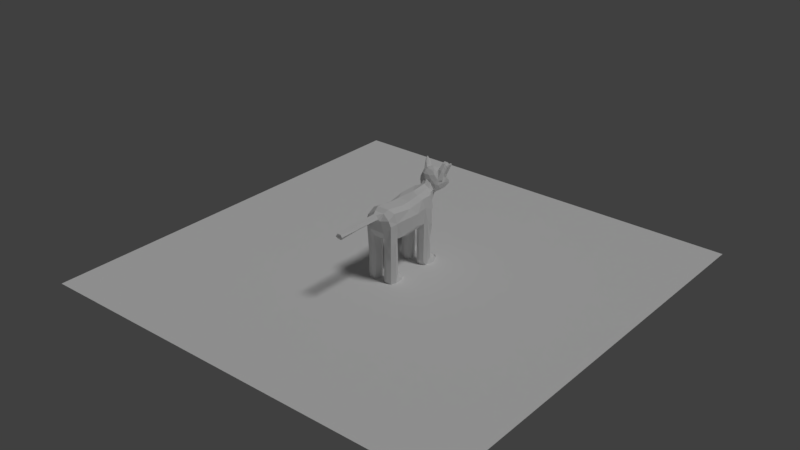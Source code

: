 # Source: cat.blend  (saved by Blender 2.79.0; exported with 4.5.12 LTS)
import bpy
from mathutils import Matrix  # noqa: F401  (used for matrix-valued properties, if any)

bpy.ops.wm.read_factory_settings(use_empty=True)
scene = bpy.context.scene
scene.name = 'Scene'

# ---- collections
col_collection_1 = bpy.data.collections.new('Collection 1'); scene.collection.children.link(col_collection_1)
col_collection_2 = bpy.data.collections.new('Collection 2'); scene.collection.children.link(col_collection_2)
col_collection_2.hide_render = True
col_collection_2.hide_viewport = True

# ---- world
world_world = bpy.data.worlds.new('World'); scene.world = world_world
world_world.color = (0.05088, 0.05088, 0.05088)
world_world.use_sun_shadow = False
world_world.sun_shadow_jitter_overblur = 0.0
world_world.cycles.sampling_method = 'MANUAL'

# ---- lights
light_sun = bpy.data.lights.new('Sun', 'SUN')
light_sun.transmission_factor = 0.0
light_sun.angle = 0.1993
light_sun.energy = 1.0
light_sun.shadow_buffer_clip_start = 0.5
light_sun.shadow_soft_size = 0.1
light_sun.shadow_cascade_max_distance = 1000.0

# ---- meshes
me_plane_001 = bpy.data.meshes.new('Plane.001')
me_plane_001.from_pydata([(-16.0, -16.0, 0.0), (16.0, -16.0, 0.0), (-16.0, 16.0, 0.0), (16.0, 16.0, 0.0)], [], [(0, 1, 3, 2)])
me_plane_001.use_remesh_preserve_volume = False
me_plane_001.use_remesh_preserve_attributes = False
me_plane_001.use_mirror_vertex_groups = False
me_plane_001.update()
me_plane = bpy.data.meshes.new('Plane')
me_plane.from_pydata([(0.04633, 0.092, 0.166), (0.4018, 0.2478, -0.09933), (0.02622, -0.3284, -0.2982), (0.4128, 0.0702, -0.5082), (0.04633, 0.3368, 0.3834), (0.4418, 0.4504, 0.191), (0.04633, 0.4841, 0.5147), (0.4694, 0.53, 0.3173), (0.04633, 0.7385, 0.5897), (0.543, 0.7653, 0.4419), (0.288, 0.092, 0.166), (0.2053, -0.2658, -0.4971), (0.288, 0.3368, 0.3834), (0.288, 0.4841, 0.5147), (0.288, 0.7385, 0.5897)], [], [(10, 11, 3, 1), (10, 12, 4, 0), (12, 13, 6, 4), (13, 14, 8, 6), (7, 9, 14, 13), (5, 7, 13, 12), (1, 5, 12, 10), (0, 2, 11, 10)])
me_plane.use_remesh_preserve_volume = False
me_plane.use_remesh_preserve_attributes = False
me_plane.use_mirror_vertex_groups = False
me_plane.update()
me_sphere = bpy.data.meshes.new('Sphere')
me_sphere.from_pydata([(0.0, 0.9976, 1.042), (0.0, 1.275, 0.8846), (0.0, 1.752, -0.3014), (0.0, 1.096, -0.527), (0.2346, 0.707, 1.125), (0.3652, 0.9181, 1.03), (0.4725, 1.221, 0.7085), (0.4942, 1.447, 0.297), (0.4028, 1.598, -0.3035), (0.2584, 1.423, -0.4729), (0.1096, 1.053, -0.5246), (0.3633, 0.6085, 1.115), (0.6074, 1.115, 0.6865), (0.6528, 1.193, 0.413), (0.6816, 1.465, -0.2466), (0.4792, 1.202, -0.419), (0.1756, 0.9192, -0.5142), (0.4047, 0.4676, 1.112), (0.6112, 0.4565, 1.077), (0.9353, 0.7758, 0.2534), (0.8515, 0.8271, -0.1943), (0.7363, 0.8451, -0.3267), (0.3501, 0.5791, -0.4794), (0.4985, 0.3445, 1.097), (0.8154, 0.1869, 0.8762), (0.9854, 0.3835, 0.3618), (1.026, 0.3804, 0.2329), (0.9353, 0.2689, -0.1791), (0.8124, 0.163, -0.2752), (0.5043, 0.2693, -0.4678), (0.4582, 0.2386, 1.095), (0.6793, 0.1266, 0.8799), (0.873, 0.1173, 0.5313), (0.9353, 0.1139, 0.241), (0.8515, 0.02973, -0.149), (0.7359, -0.028, -0.2039), (0.4688, -0.01816, -0.4109), (0.3625, 0.1668, 1.097), (0.519, -0.001268, 0.929), (0.7228, -0.06868, 0.7648), (0.8116, -0.1484, 0.2623), (0.7141, -0.1516, -0.1073), (0.5785, -0.1494, -0.1317), (0.3595, -0.1402, -0.3817), (0.236, 0.1283, 1.099), (0.3652, -0.03504, 0.9558), (0.4706, -0.2012, 0.7831), (0.5083, -0.3249, 0.3042), (0.4661, -0.255, -0.04217), (0.3619, -0.222, -0.08091), (0.2268, -0.1743, -0.3797), (0.0, 0.1283, 1.1), (0.0, -0.05816, 0.9585), (0.0, -0.2769, 0.7862), (0.0, -0.4005, 0.3256), (0.0, -0.2764, -0.008944), (0.0, -0.1549, -0.2259), (0.0, -0.1819, -0.3748), (0.0, 0.3973, 1.168), (0.0, 0.7451, 1.129), (0.0, 1.523, 0.3565), (0.0004119, 1.512, -0.4662), (0.0, 0.1638, -0.5735), (0.4707, 1.175, 0.8669), (0.7504, 0.9193, 0.7507), (0.1691, 1.286, 0.7248), (0.8427, 1.114, 0.2653), (0.4998, 1.3, 0.4181), (0.1722, 1.378, 0.4315), (0.3892, 1.012, 0.686), (0.4164, 1.115, 0.3891), (0.0551, 1.079, 0.7001), (0.05405, 1.179, 0.3946), (0.5112, 0.9099, 0.661), (0.5584, 0.9886, 0.377), (0.4483, 1.577, 0.05761), (0.8276, 1.343, 0.03531), (0.8934, 0.7852, 0.01561), (0.9807, 0.3038, -0.003863), (0.8934, 0.05874, 0.01764), (0.7622, -0.1553, 0.04899), (0.4901, -0.302, 0.1057), (0.0, -0.3614, 0.133), (0.0, 1.816, 0.1134), (0.903, 0.7893, 0.7179), (0.5139, 0.8106, 1.048), (0.7522, 0.6877, 1.313), (0.8998, 0.4391, 1.181), (1.032, 0.8694, 0.9223), (0.6587, 0.8769, 1.2), (1.002, 0.8969, 1.494), (1.069, 0.7497, 1.409), (1.161, 1.004, 1.258), (0.953, 0.9975, 1.395), (1.147, 1.072, 1.46), (0.9471, 0.7658, 0.4187), (0.4021, 0.7877, 1.042), (0.9538, 0.8583, 0.9406), (0.5994, 0.8835, 1.256), (0.9113, 1.013, 1.463), (1.083, 0.9898, 1.277), (1.261, 1.154, 1.578), (0.9762, 0.7093, 1.055), (0.7608, 0.7229, 1.244), (1.065, 0.8054, 1.299), (0.9698, 0.811, 1.384), (0.9345, 0.659, 0.8907), (0.6533, 0.6746, 1.132), (1.111, 0.8654, 1.433), (0.0, 1.752, 0.05067), (0.1972, 1.678, 0.05968), (0.3173, 1.628, 0.05904), (0.1774, 1.684, -0.3023), (0.2878, 1.488, 0.3008), (0.0, 1.752, -0.1016)], [], [(3, 61, 9, 10), (68, 113, 60), (1, 0, 5, 63), (59, 58, 4), (62, 3, 10), (6, 12, 73, 69), (0, 59, 4, 5), (62, 10, 16), (9, 8, 14, 15), (67, 68, 72, 70), (5, 4, 11, 96), (10, 9, 15, 16), (75, 7, 66, 76), (63, 5, 96, 64), (4, 58, 11), (66, 64, 95, 19), (96, 11, 17, 18), (16, 15, 21, 22), (76, 66, 19, 77), (96, 95, 64), (11, 58, 17), (62, 16, 22), (15, 14, 20, 21), (22, 21, 28, 29), (77, 19, 26, 78), (24, 25, 95), (17, 58, 23), (62, 22, 29), (21, 20, 27, 28), (19, 95, 25, 26), (18, 17, 23, 24), (25, 24, 31, 32), (23, 58, 30), (62, 29, 36), (28, 27, 34, 35), (26, 25, 32, 33), (24, 23, 30, 31), (29, 28, 35, 36), (78, 26, 33, 79), (62, 36, 43), (35, 34, 41, 42), (33, 32, 39, 40), (31, 30, 37, 38), (36, 35, 42, 43), (79, 33, 40, 80), (32, 31, 38, 39), (30, 58, 37), (38, 37, 44, 45), (43, 42, 49, 50), (80, 40, 47, 81), (39, 38, 45, 46), (37, 58, 44), (62, 43, 50), (42, 41, 48, 49), (40, 39, 46, 47), (50, 49, 56, 57), (81, 47, 54, 82), (46, 45, 52, 53), (44, 58, 51), (62, 50, 57), (49, 48, 55, 56), (47, 46, 53, 54), (45, 44, 51, 52), (6, 65, 1, 63), (13, 12, 64, 66), (67, 13, 66, 7), (12, 6, 63, 64), (65, 68, 60, 1), (61, 2, 112), (72, 71, 69, 70), (70, 69, 73, 74), (12, 13, 74, 73), (13, 67, 70, 74), (65, 6, 69, 71), (68, 65, 71, 72), (75, 8, 112, 111), (7, 75, 111, 113), (48, 81, 82, 55), (41, 80, 81, 48), (34, 79, 80, 41), (27, 78, 79, 34), (20, 77, 78, 27), (14, 76, 77, 20), (8, 75, 76, 14), (24, 95, 88, 87), (18, 24, 87, 86), (100, 97, 102, 104), (96, 18, 86, 98), (94, 100, 104, 108), (98, 86, 90, 99), (87, 88, 92, 91), (86, 87, 91, 90), (97, 84, 106, 102), (99, 90, 101), (91, 92, 101), (90, 91, 101), (85, 84, 95, 96), (84, 97, 88, 95), (89, 85, 96, 98), (93, 89, 98, 99), (97, 100, 92, 88), (94, 93, 99, 101), (100, 94, 101, 92), (106, 107, 103, 102), (102, 103, 105, 104), (104, 105, 108), (85, 89, 103, 107), (84, 85, 107, 106), (93, 94, 108, 105), (89, 93, 105, 103), (110, 109, 83), (60, 110, 83), (111, 112, 2, 114), (61, 112, 8, 9), (113, 68, 67, 7), (113, 111, 110, 60), (114, 109, 110, 111)])
me_sphere.use_remesh_preserve_volume = False
me_sphere.use_remesh_preserve_attributes = False
me_sphere.use_mirror_vertex_groups = False
me_sphere.update()
me_sphere_003 = bpy.data.meshes.new('Sphere.003')
me_sphere_003.from_pydata([(0.1579, 1.663, -0.02677), (0.4872, 1.515, -0.04422), (0.5352, 1.463, 0.2435), (0.1925, 1.658, 0.136), (0.5112, 1.489, 0.09966), (0.1752, 1.66, 0.05463), (0.3225, 1.589, -0.0355), (0.3638, 1.561, 0.1898), (0.3465, 1.563, 0.1084)], [], [(2, 4, 8), (3, 7, 5), (5, 8, 0), (5, 7, 8), (7, 2, 8), (8, 6, 0), (8, 4, 6), (4, 1, 6)])
me_sphere_003.use_remesh_preserve_volume = False
me_sphere_003.use_remesh_preserve_attributes = False
me_sphere_003.use_mirror_vertex_groups = False
me_sphere_003.update()
me_cube = bpy.data.meshes.new('Cube')
me_cube.from_pydata([(0.0, -2.366, 0.3692), (1.046, -2.128, 0.062), (1.0, 2.128, -0.1906), (1.028, -2.163, -1.381), (0.8756, -2.051, 0.5872), (1.029, 2.164, -1.381), (0.8756, 2.13, 0.7552), (0.0, 2.061, -1.274), (0.0, 2.548, 1.213), (0.0, -2.105, -1.005), (0.0, -2.097, 0.8207), (0.9463, -1.395, -1.067), (0.9443, 1.4, -1.067), (0.8756, 1.285, 0.76), (0.8756, -1.285, 0.76), (1.0, 1.285, -0.04009), (1.046, -1.285, 0.062), (0.0, 1.285, 1.0), (0.0, -1.285, 1.0), (0.0, 1.285, -1.381), (0.0, -1.285, -1.381), (0.3097, -2.366, 0.3692), (0.3143, 2.549, 1.071), (0.3839, -2.072, -1.005), (0.387, 2.027, -1.274), (0.3225, -2.082, 0.8264), (0.3225, 1.285, 1.0), (0.3225, -1.285, 1.0), (0.3225, 1.285, -1.381), (0.3225, -1.285, -1.381), (0.9497, -2.065, -3.033), (0.9497, -1.348, -3.033), (0.95, 1.347, -3.033), (0.95, 2.066, -3.033), (0.3728, -2.065, -3.033), (0.3724, 2.066, -3.033), (0.3724, 1.347, -3.033), (0.3728, -1.348, -3.033), (0.9121, -2.088, -4.287), (1.127, -1.254, -4.287), (0.9448, 1.407, -4.302), (1.205, 2.217, -4.302), (0.4104, -2.088, -4.287), (0.1215, 2.217, -4.302), (0.3776, 1.407, -4.302), (0.195, -1.254, -4.287), (0.3728, 1.348, -2.207), (0.9497, 1.348, -2.207), (0.9497, 2.065, -2.207), (0.3728, 2.065, -2.207), (0.99, 2.052, -3.868), (0.3325, 2.052, -3.868), (0.9824, 1.304, -3.868), (0.34, 1.304, -3.868), (0.3414, -2.108, -3.868), (0.981, -2.108, -3.868), (0.9421, -1.367, -3.868), (0.3439, -1.37, -3.873), (0.3728, -2.065, -2.207), (0.9497, -2.065, -2.207), (0.9497, -1.348, -2.207), (0.3728, -1.348, -2.207), (0.9215, -0.7247, -4.287), (0.401, -0.7247, -4.287), (0.4274, -0.9126, -3.93), (0.8951, -0.9382, -3.93), (0.9019, 2.809, -4.302), (0.4206, 2.809, -4.302), (0.9486, 2.67, -3.991), (0.2711, 2.67, -3.991), (0.0, 3.076, 1.785), (0.0, 3.875, 0.4417), (0.5387, 3.925, 0.6807), (0.4162, 3.148, 1.623), (0.2114, -4.381, 0.5321), (0.0, -4.381, 0.4247), (0.0, -4.381, 0.8286), (0.1743, -4.381, 0.7805), (0.2114, -5.921, 0.4809), (0.0, -5.921, 0.3735), (0.0, -5.958, 0.7813), (0.1743, -5.958, 0.7331), (1.062, 1.655, -1.381), (0.8756, 1.707, 0.76), (1.0, 1.707, -0.1154), (0.0, 1.925, 1.079), (0.0, 1.707, -1.381), (0.3225, 1.707, -1.381), (0.4908, 1.974, 0.9608), (1.121, 1.707, -3.033), (0.2017, 1.707, -3.033), (1.065, 1.555, -4.302), (0.2578, 1.555, -4.302), (1.122, 1.707, -2.207), (0.2008, 1.707, -2.207), (0.2404, 1.721, -3.868), (1.082, 1.721, -3.868), (1.059, -1.658, -1.381), (0.8756, -1.707, 0.76), (1.046, -1.707, 0.062), (0.0, -1.722, 0.9996), (0.0, -1.715, -1.252), (0.3225, -1.722, 0.9996), (0.3225, -1.715, -1.252), (1.122, -1.707, -3.033), (0.2008, -1.707, -3.033), (1.089, -1.808, -4.287), (0.2337, -1.808, -4.287), (0.2338, -1.691, -3.868), (1.089, -1.691, -3.868), (0.2008, -1.707, -2.207), (1.122, -1.707, -2.207), (0.8296, 2.49, -0.1862), (0.7283, 2.371, 0.9035), (0.6308, -2.185, -1.381), (0.5599, 1.285, 0.944), (0.5599, -1.285, 0.944), (0.674, -2.279, 0.4749), (0.6292, 2.188, -1.381), (0.5599, -2.067, 0.7708), (0.6879, 1.285, -1.269), (0.6879, -1.285, -1.269), (0.6612, -2.167, -3.033), (0.6612, 2.167, -3.033), (0.6612, 1.246, -3.033), (0.6612, -1.246, -3.033), (0.6612, -2.138, -4.287), (0.6612, 2.128, -4.302), (0.6612, 1.346, -4.302), (0.6612, -1.285, -4.287), (0.6612, 2.167, -2.207), (0.6612, 1.246, -2.207), (0.6612, 1.214, -3.868), (0.6612, 2.128, -3.868), (0.6612, -1.285, -3.868), (0.6612, -2.205, -3.868), (0.6612, -1.246, -2.207), (0.6612, -2.167, -2.207), (0.6612, -0.6702, -4.287), (0.6612, -0.831, -3.93), (0.6612, 2.852, -4.302), (0.6612, 2.915, -3.991), (0.6612, 1.707, -4.302), (0.6441, 1.84, 0.9334), (0.6612, -1.707, -4.287), (0.5599, -1.714, 0.9438), (0.271, 2.513, -4.302), (1.054, 2.513, -4.302), (0.3018, 2.361, -3.841), (0.9693, 2.361, -3.841), (0.6612, 2.522, -3.841), (0.6612, 2.49, -4.302), (0.2443, -0.9245, -4.287), (1.078, -0.9391, -4.287), (0.9257, -1.196, -3.93), (0.3967, -1.182, -3.93), (0.6612, -1.044, -3.93), (0.6612, -0.9152, -4.287), (1.015, 2.146, -0.786), (1.014, -2.145, -0.4707), (0.0, -2.388, -0.4356), (0.0, 2.49, -0.7815), (0.9801, 1.343, -0.7107), (0.9811, -1.34, -0.4707), (0.3404, -2.372, -0.4356), (0.5231, 2.473, -0.7815), (1.031, 1.681, -0.7483), (1.03, -1.682, -0.4707), (0.6588, -2.315, -0.4532), (0.7294, 2.339, -0.7837), (0.9336, -0.448, -1.17), (0.9329, 0.4534, -1.17), (0.8622, 0.4144, 0.5794), (0.8622, -0.4144, 0.5794), (1.108, 0.5415, 0.06049), (1.08, -0.5119, 0.008755), (0.0, 0.4083, 0.8024), (0.0, -0.4082, 0.8023), (0.0, 0.4084, -1.468), (0.0, -0.4084, -1.468), (0.3288, 0.4182, -1.495), (0.3289, -0.4181, -1.495), (0.329, 0.418, 0.8295), (0.329, -0.418, 0.8294), (0.5587, 0.4207, 0.7811), (0.5587, -0.4207, 0.781), (0.6867, 0.4209, -1.39), (0.6867, -0.4209, -1.39), (1.062, 0.5418, -0.8639), (1.076, -0.5545, -0.7801), (0.1743, -3.304, 0.7794), (0.205, -3.304, 0.5044), (0.0, -3.304, 0.8247), (0.0, -3.304, 0.397), (0.0, -5.16, 0.3991), (0.0, -5.16, 0.805), (0.1743, -5.16, 0.7568), (0.2114, -5.16, 0.5065), (0.1743, -3.843, 0.7799), (0.0, -3.843, 0.8266), (0.2082, -3.843, 0.5182), (0.0, -3.843, 0.4108), (0.2018, -2.455, 0.4905), (0.0, -2.455, 0.3831), (0.1743, -2.455, 0.7788), (0.0, -2.455, 0.8227), (0.07772, -2.455, 0.3831), (0.1093, -5.921, 0.3735), (0.07304, -3.304, 0.397), (0.08172, -5.16, 0.3991), (0.09053, -3.304, 0.8261), (0.1059, -4.381, 0.8286), (0.1004, -3.843, 0.4108), (0.08325, -4.381, 0.4247), (0.09053, -5.958, 0.7813), (0.09821, -3.843, 0.8274), (0.09053, -5.16, 0.805), (0.09053, -2.455, 0.8248), (0.0, -6.035, 0.5582), (0.2542, -3.843, 0.6149), (0.2523, -3.304, 0.593), (0.2558, -4.381, 0.6516), (0.2558, -5.943, 0.6216), (0.2558, -5.16, 0.5927), (0.2509, -2.455, 0.5977), (0.1664, -6.015, 0.5812), (0.2951, 2.93, 1.382), (0.0, 2.879, 1.5), (0.0, 3.496, 0.3102), (0.414, 3.451, 0.5599), (0.5305, 2.744, 0.7963), (0.5192, 3.19, 0.8386), (0.6403, 3.636, 0.9227), (0.0, 3.127, 0.2034), (0.0, 2.791, -0.168), (0.3965, 2.812, -0.01362), (0.3846, 3.126, 0.3458), (0.5018, 2.831, 0.6281), (0.5346, 2.769, 0.09102)], [], [(88, 85, 17, 26), (112, 113, 6, 2), (99, 98, 4, 1), (169, 112, 2, 158), (137, 58, 34, 122), (167, 99, 1, 159), (102, 100, 10, 25), (183, 177, 18, 27), (200, 219, 221, 74), (164, 21, 0, 160), (166, 84, 15, 162), (189, 175, 16, 163), (131, 46, 36, 124), (187, 170, 11, 121), (84, 83, 13, 15), (175, 173, 14, 16), (179, 181, 29, 20), (86, 87, 28, 19), (168, 117, 21, 164), (117, 119, 25, 21), (185, 183, 27, 116), (145, 102, 25, 119), (101, 103, 23, 9), (231, 230, 237, 236, 229), (227, 226, 73, 70), (143, 88, 26, 115), (96, 52, 40, 91), (151, 146, 67, 140), (130, 48, 33, 123), (94, 49, 35, 90), (136, 60, 31, 125), (111, 59, 30, 104), (110, 61, 37, 105), (93, 47, 32, 89), (144, 106, 38, 126), (142, 91, 40, 128), (95, 51, 43, 92), (132, 53, 44, 128), (135, 54, 42, 126), (109, 55, 38, 106), (108, 57, 45, 107), (157, 152, 63, 138), (82, 12, 47, 93), (87, 24, 49, 94), (118, 5, 48, 130), (120, 28, 46, 131), (124, 36, 53, 132), (90, 35, 51, 95), (123, 33, 50, 133), (89, 32, 52, 96), (125, 31, 56, 134), (105, 37, 57, 108), (104, 30, 55, 109), (122, 34, 54, 135), (103, 29, 61, 110), (97, 3, 59, 111), (121, 11, 60, 136), (114, 23, 58, 137), (139, 65, 62, 138), (156, 154, 65, 139), (154, 153, 62, 65), (152, 155, 64, 63), (141, 68, 66, 140), (146, 148, 69, 67), (149, 147, 66, 68), (150, 149, 68, 141), (229, 228, 71, 72), (226, 231, 232, 73), (196, 216, 214, 81), (198, 215, 211, 77), (201, 212, 213, 75), (78, 222, 225, 207), (197, 223, 222, 78), (194, 209, 207, 79), (33, 89, 96, 50), (36, 90, 95, 53), (28, 87, 94, 46), (5, 82, 93, 48), (53, 95, 92, 44), (127, 41, 91, 142), (48, 93, 89, 33), (46, 94, 90, 36), (50, 96, 91, 41), (113, 22, 88, 143), (7, 24, 87, 86), (2, 6, 83, 84), (158, 2, 84, 166), (22, 8, 85, 88), (11, 97, 111, 60), (23, 103, 110, 58), (31, 104, 109, 56), (34, 105, 108, 54), (54, 108, 107, 42), (56, 109, 106, 39), (129, 39, 106, 144), (58, 110, 105, 34), (60, 111, 104, 31), (20, 29, 103, 101), (116, 27, 102, 145), (27, 18, 100, 102), (163, 16, 99, 167), (16, 14, 98, 99), (14, 116, 145, 98), (45, 129, 144, 107), (6, 113, 143, 83), (43, 127, 142, 92), (148, 150, 141, 69), (69, 141, 140, 67), (155, 156, 139, 64), (64, 139, 138, 63), (3, 114, 137, 59), (29, 121, 136, 61), (30, 122, 135, 55), (37, 125, 134, 57), (35, 123, 133, 51), (32, 124, 132, 52), (12, 120, 131, 47), (24, 118, 130, 49), (153, 157, 138, 62), (55, 135, 126, 38), (52, 132, 128, 40), (92, 142, 128, 44), (107, 144, 126, 42), (61, 136, 125, 37), (49, 130, 123, 35), (147, 151, 140, 66), (83, 143, 115, 13), (98, 145, 119, 4), (173, 185, 116, 14), (1, 4, 119, 117), (159, 1, 117, 168), (181, 187, 121, 29), (47, 131, 124, 32), (59, 137, 122, 30), (238, 237, 230, 113, 112), (41, 127, 151, 147), (51, 133, 150, 148), (133, 50, 149, 150), (50, 41, 147, 149), (43, 51, 148, 146), (127, 43, 146, 151), (39, 129, 157, 153), (57, 134, 156, 155), (45, 57, 155, 152), (56, 39, 153, 154), (134, 56, 154, 156), (129, 45, 152, 157), (24, 165, 169, 118), (3, 159, 168, 114), (11, 163, 167, 97), (5, 158, 166, 82), (7, 161, 165, 24), (114, 168, 164, 23), (170, 189, 163, 11), (82, 166, 162, 12), (23, 164, 160, 9), (97, 167, 159, 3), (118, 169, 158, 5), (12, 162, 188, 171), (171, 188, 189, 170), (28, 120, 186, 180), (180, 186, 187, 181), (13, 115, 184, 172), (172, 184, 185, 173), (115, 26, 182, 184), (184, 182, 183, 185), (19, 28, 180, 178), (178, 180, 181, 179), (15, 13, 172, 174), (174, 172, 173, 175), (120, 12, 171, 186), (186, 171, 170, 187), (162, 15, 174, 188), (188, 174, 175, 189), (26, 17, 176, 182), (182, 176, 177, 183), (203, 206, 208, 193), (204, 217, 210, 190), (202, 224, 220, 191), (75, 213, 209, 194), (74, 221, 223, 197), (77, 211, 216, 196), (193, 208, 212, 201), (190, 210, 215, 198), (191, 220, 219, 200), (21, 25, 224, 202), (25, 10, 217, 204), (0, 206, 203), (210, 217, 205, 192), (209, 213, 74, 197), (207, 225, 218, 79), (215, 210, 192, 199), (211, 215, 199, 76), (216, 211, 76, 195), (207, 209, 197, 78), (206, 0, 21, 202), (208, 206, 202, 191), (214, 216, 195, 80), (213, 212, 200, 74), (212, 208, 191, 200), (217, 10, 205), (225, 222, 81, 214), (221, 219, 198, 77), (222, 223, 196, 81), (223, 221, 77, 196), (219, 220, 190, 198), (218, 225, 214, 80), (220, 224, 204, 190), (224, 25, 204), (22, 230, 231, 226), (161, 234, 235, 165), (8, 22, 226, 227), (113, 230, 22), (165, 235, 238, 112, 169), (232, 231, 229, 72), (235, 236, 237, 238), (233, 236, 235, 234), (236, 233, 228, 229)])
me_cube.use_remesh_preserve_volume = False
me_cube.use_remesh_preserve_attributes = False
me_cube.use_mirror_vertex_groups = False
me_cube.update()
me_sphere_001 = bpy.data.meshes.new('Sphere.001')
me_sphere_001.from_pydata([(0.5682, 0.7514, 1.068), (0.6112, 0.4565, 1.077), (0.9417, 0.7603, 0.7773), (0.8154, 0.2705, 0.8891), (1.063, 0.9325, 1.414), (0.9639, 0.7515, 0.654), (1.208, 1.082, 1.671), (0.4266, 0.7007, 1.05), (0.9532, 0.6687, 1.477), (0.9373, 0.838, 1.482), (1.296, 0.9789, 1.344), (1.093, 0.5445, 1.475), (1.163, 0.9836, 1.546), (0.7708, 0.4667, 1.281), (1.203, 0.8567, 1.077), (1.001, 0.2756, 1.227), (0.9369, 0.7043, 0.8191), (0.6867, 0.6532, 1.044), (1.027, 0.6715, 1.187), (0.8118, 0.6787, 0.9317), (0.8958, 0.5972, 1.01), (0.8569, 0.6624, 1.116), (0.982, 0.6879, 1.003), (0.6967, 0.6758, 1.294)], [], [(4, 18, 21, 17, 0), (6, 8, 11), (6, 11, 10), (13, 8, 9, 23), (4, 12, 10, 14, 5, 2), (0, 7, 23, 9, 12, 4), (2, 5, 7, 0), (0, 17, 19, 16, 2), (12, 9, 6), (14, 15, 3, 5), (9, 8, 6), (10, 12, 6), (15, 13, 1, 3), (11, 8, 13, 15), (10, 11, 15, 14), (16, 19, 20, 22), (17, 21, 20, 19), (18, 22, 20, 21), (2, 16, 22, 18, 4), (1, 13, 23, 7)])
me_sphere_001.use_remesh_preserve_volume = False
me_sphere_001.use_remesh_preserve_attributes = False
me_sphere_001.use_mirror_vertex_groups = False
me_sphere_001.update()

# ---- objects
ob_plane_001 = bpy.data.objects.new('Plane.001', me_plane_001)
ob_plane = bpy.data.objects.new('Plane', me_plane)
ob_sun = bpy.data.objects.new('Sun', light_sun)
ob_sphere = bpy.data.objects.new('Sphere', me_sphere)
ob_sphere_002 = bpy.data.objects.new('Sphere.002', me_sphere_003)
ob_cube = bpy.data.objects.new('Cube', me_cube)
ob_sphere_001 = bpy.data.objects.new('Sphere.001', me_sphere_001)

# ---- transforms, parenting, visibility, modifiers, constraints
ob_plane_001.location = (0.0, 0.0, -4.254)
ob_plane_001.lineart.crease_threshold = 0.0
ob_plane.location = (0.4903, 3.334, 1.918)
ob_plane.hide_viewport = True
ob_plane.lineart.crease_threshold = 0.0
ob_sun.location = (3.219, 1.668, 5.493)
ob_sun.rotation_euler = (0.1555, 0.448, 0.5677)
ob_sun.lineart.crease_threshold = 0.0
ob_sphere.location = (5.944e-09, 3.124, 0.9384)
ob_sphere.scale = (0.9023, 1.0, 1.0)
ob_sphere.lineart.crease_threshold = 0.0
_m = ob_sphere.modifiers.new('Mirror', 'MIRROR')
_m.use_clip = True
_m = ob_sphere.modifiers.new('Subsurf', 'SUBSURF')
_m.uv_smooth = 'PRESERVE_CORNERS'
_m.quality = 2
_m.levels = 2
_m.show_only_control_edges = False
_m = ob_sphere.modifiers.new('Decimate', 'DECIMATE')
_m.ratio = 0.03704
ob_sphere_002.location = (5.944e-09, 3.124, 0.8107)
ob_sphere_002.show_instancer_for_render = False
ob_sphere_002.lineart.crease_threshold = 0.0
_m = ob_sphere_002.modifiers.new('Mirror', 'MIRROR')
_m.use_mirror_merge = False
_m = ob_sphere_002.modifiers.new('Shrinkwrap', 'SHRINKWRAP')
_m.target = ob_sphere
_m = ob_sphere_002.modifiers.new('ParticleSystem 1', 'PARTICLE_SYSTEM')
ob_cube.location = (0.0, 0.0, 0.0)
ob_cube.lineart.crease_threshold = 0.0
_m = ob_cube.modifiers.new('Mirror', 'MIRROR')
_m.use_clip = True
_m = ob_cube.modifiers.new('Decimate', 'DECIMATE')
_m.ratio = 0.4566
ob_sphere_001.location = (5.944e-09, 3.124, 0.9384)
ob_sphere_001.scale = (0.9023, 1.0, 1.0)
ob_sphere_001.lineart.crease_threshold = 0.0
_m = ob_sphere_001.modifiers.new('Mirror', 'MIRROR')
_m.use_clip = True
_m = ob_sphere_001.modifiers.new('Subsurf', 'SUBSURF')
_m.uv_smooth = 'PRESERVE_CORNERS'
_m.quality = 2
_m.levels = 2
_m.show_only_control_edges = False
_m = ob_sphere_001.modifiers.new('Decimate', 'DECIMATE')
_m.ratio = 0.05936

# ---- collection membership
col_collection_1.objects.link(ob_plane_001)
col_collection_1.objects.link(ob_plane)
col_collection_1.objects.link(ob_sun)
col_collection_1.objects.link(ob_sphere)
col_collection_1.objects.link(ob_sphere_002)
col_collection_1.objects.link(ob_cube)
col_collection_2.objects.link(ob_sphere_001)

# ---- scene / render settings (as saved in the file)
scene.frame_start = 1; scene.frame_end = 250; scene.frame_set(27)
scene.render.engine = 'CYCLES'
scene.render.resolution_percentage = 50
scene.render.dither_intensity = 0.0
scene.cycles.use_denoising = False
scene.cycles.samples = 128
scene.cycles.sampling_pattern = 'TABULATED_SOBOL'
scene.cycles.use_adaptive_sampling = False
scene.cycles.use_light_tree = False
scene.cycles.blur_glossy = 0.0
scene.cycles.sample_clamp_indirect = 0.0
scene.view_settings.view_transform = 'Standard'
bpy.context.view_layer.update()

# ---- added for rendering (the .blend has no active camera): camera
cam_auto = bpy.data.cameras.new('AutoCamera')
cam_auto.lens = 50.0
cam_auto.sensor_width = 36.0
cam_auto.clip_end = 1000.0
ob_auto_camera = bpy.data.objects.new('AutoCamera', cam_auto)
scene.collection.objects.link(ob_auto_camera)
ob_auto_camera.location = (42.3361, -50.8034, 32.9486)
ob_auto_camera.rotation_euler = (1.09748, -7.21219e-08, 0.694738)
scene.camera = ob_auto_camera
bpy.context.view_layer.update()
